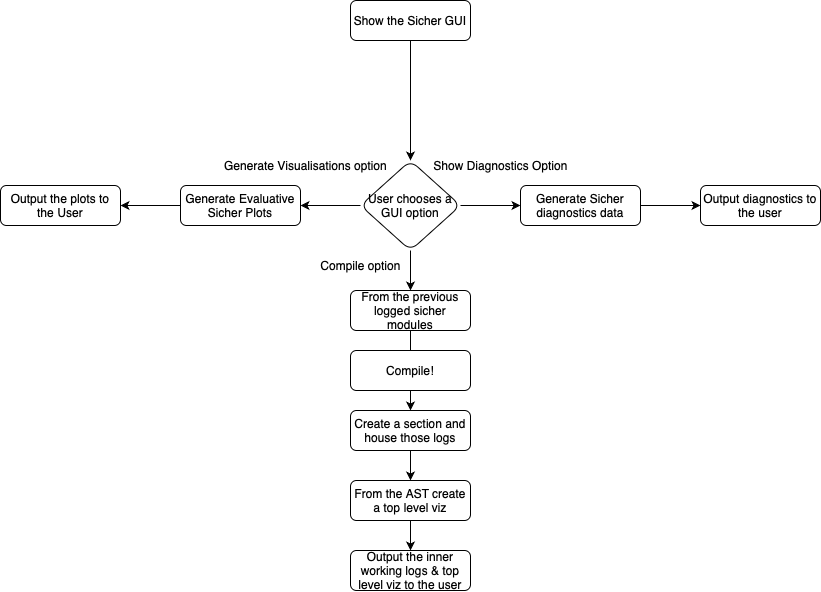

The diagram above was exported from draw.io. Its source (the exported page's mxGraphModel, read from the mxfile embedded in the PNG):
<mxGraphModel dx="2375" dy="2149" grid="1" gridSize="10" guides="1" tooltips="1" connect="1" arrows="1" fold="1" page="1" pageScale="1" pageWidth="827" pageHeight="1169" math="0" shadow="0">
  <root>
    <mxCell id="WIyWlLk6GJQsqaUBKTNV-0" />
    <mxCell id="WIyWlLk6GJQsqaUBKTNV-1" parent="WIyWlLk6GJQsqaUBKTNV-0" />
    <mxCell id="3KW_F3G9lZ9NENaHzJ8o-6" style="edgeStyle=orthogonalEdgeStyle;rounded=0;orthogonalLoop=1;jettySize=auto;html=1;" parent="WIyWlLk6GJQsqaUBKTNV-1" source="WIyWlLk6GJQsqaUBKTNV-3" target="3KW_F3G9lZ9NENaHzJ8o-0" edge="1">
      <mxGeometry relative="1" as="geometry" />
    </mxCell>
    <mxCell id="WIyWlLk6GJQsqaUBKTNV-3" value="From the previous logged sicher modules" style="rounded=1;whiteSpace=wrap;html=1;fontSize=12;glass=0;strokeWidth=1;shadow=0;" parent="WIyWlLk6GJQsqaUBKTNV-1" vertex="1">
      <mxGeometry x="160" y="70" width="120" height="40" as="geometry" />
    </mxCell>
    <mxCell id="3KW_F3G9lZ9NENaHzJ8o-7" style="edgeStyle=orthogonalEdgeStyle;rounded=0;orthogonalLoop=1;jettySize=auto;html=1;" parent="WIyWlLk6GJQsqaUBKTNV-1" source="3KW_F3G9lZ9NENaHzJ8o-0" target="3KW_F3G9lZ9NENaHzJ8o-1" edge="1">
      <mxGeometry relative="1" as="geometry" />
    </mxCell>
    <mxCell id="3KW_F3G9lZ9NENaHzJ8o-0" value="Create a section and house those logs" style="rounded=1;whiteSpace=wrap;html=1;fontSize=12;glass=0;strokeWidth=1;shadow=0;" parent="WIyWlLk6GJQsqaUBKTNV-1" vertex="1">
      <mxGeometry x="160" y="190" width="120" height="40" as="geometry" />
    </mxCell>
    <mxCell id="3KW_F3G9lZ9NENaHzJ8o-21" style="edgeStyle=orthogonalEdgeStyle;rounded=0;orthogonalLoop=1;jettySize=auto;html=1;entryX=0.5;entryY=0;entryDx=0;entryDy=0;" parent="WIyWlLk6GJQsqaUBKTNV-1" source="3KW_F3G9lZ9NENaHzJ8o-1" target="3KW_F3G9lZ9NENaHzJ8o-20" edge="1">
      <mxGeometry relative="1" as="geometry" />
    </mxCell>
    <mxCell id="3KW_F3G9lZ9NENaHzJ8o-1" value="From the AST create a top level viz" style="rounded=1;whiteSpace=wrap;html=1;fontSize=12;glass=0;strokeWidth=1;shadow=0;" parent="WIyWlLk6GJQsqaUBKTNV-1" vertex="1">
      <mxGeometry x="160" y="260" width="120" height="40" as="geometry" />
    </mxCell>
    <mxCell id="3KW_F3G9lZ9NENaHzJ8o-25" style="edgeStyle=orthogonalEdgeStyle;rounded=0;orthogonalLoop=1;jettySize=auto;html=1;entryX=0.5;entryY=0;entryDx=0;entryDy=0;" parent="WIyWlLk6GJQsqaUBKTNV-1" source="3KW_F3G9lZ9NENaHzJ8o-9" target="3KW_F3G9lZ9NENaHzJ8o-10" edge="1">
      <mxGeometry relative="1" as="geometry" />
    </mxCell>
    <mxCell id="3KW_F3G9lZ9NENaHzJ8o-9" value="Show the Sicher GUI" style="rounded=1;whiteSpace=wrap;html=1;fontSize=12;glass=0;strokeWidth=1;shadow=0;" parent="WIyWlLk6GJQsqaUBKTNV-1" vertex="1">
      <mxGeometry x="160" y="-220" width="120" height="40" as="geometry" />
    </mxCell>
    <mxCell id="3KW_F3G9lZ9NENaHzJ8o-12" style="edgeStyle=orthogonalEdgeStyle;rounded=0;orthogonalLoop=1;jettySize=auto;html=1;entryX=0.5;entryY=0;entryDx=0;entryDy=0;" parent="WIyWlLk6GJQsqaUBKTNV-1" source="3KW_F3G9lZ9NENaHzJ8o-10" target="WIyWlLk6GJQsqaUBKTNV-3" edge="1">
      <mxGeometry relative="1" as="geometry" />
    </mxCell>
    <mxCell id="3KW_F3G9lZ9NENaHzJ8o-16" style="edgeStyle=orthogonalEdgeStyle;rounded=0;orthogonalLoop=1;jettySize=auto;html=1;entryX=0;entryY=0.5;entryDx=0;entryDy=0;" parent="WIyWlLk6GJQsqaUBKTNV-1" source="3KW_F3G9lZ9NENaHzJ8o-10" target="3KW_F3G9lZ9NENaHzJ8o-14" edge="1">
      <mxGeometry relative="1" as="geometry" />
    </mxCell>
    <mxCell id="3KW_F3G9lZ9NENaHzJ8o-22" style="edgeStyle=orthogonalEdgeStyle;rounded=0;orthogonalLoop=1;jettySize=auto;html=1;entryX=1;entryY=0.5;entryDx=0;entryDy=0;" parent="WIyWlLk6GJQsqaUBKTNV-1" source="3KW_F3G9lZ9NENaHzJ8o-10" target="3KW_F3G9lZ9NENaHzJ8o-18" edge="1">
      <mxGeometry relative="1" as="geometry" />
    </mxCell>
    <mxCell id="3KW_F3G9lZ9NENaHzJ8o-10" value="User chooses a GUI option" style="rhombus;whiteSpace=wrap;html=1;rounded=1;glass=0;strokeWidth=1;shadow=0;" parent="WIyWlLk6GJQsqaUBKTNV-1" vertex="1">
      <mxGeometry x="170" y="-60" width="100" height="90" as="geometry" />
    </mxCell>
    <mxCell id="3KW_F3G9lZ9NENaHzJ8o-13" value="Compile option" style="text;html=1;align=center;verticalAlign=middle;resizable=0;points=[];autosize=1;strokeColor=none;fillColor=none;" parent="WIyWlLk6GJQsqaUBKTNV-1" vertex="1">
      <mxGeometry x="120" y="30" width="100" height="30" as="geometry" />
    </mxCell>
    <mxCell id="3KW_F3G9lZ9NENaHzJ8o-17" style="edgeStyle=orthogonalEdgeStyle;rounded=0;orthogonalLoop=1;jettySize=auto;html=1;entryX=0;entryY=0.5;entryDx=0;entryDy=0;" parent="WIyWlLk6GJQsqaUBKTNV-1" source="3KW_F3G9lZ9NENaHzJ8o-14" target="3KW_F3G9lZ9NENaHzJ8o-15" edge="1">
      <mxGeometry relative="1" as="geometry" />
    </mxCell>
    <mxCell id="3KW_F3G9lZ9NENaHzJ8o-14" value="Generate Sicher diagnostics data" style="rounded=1;whiteSpace=wrap;html=1;fontSize=12;glass=0;strokeWidth=1;shadow=0;" parent="WIyWlLk6GJQsqaUBKTNV-1" vertex="1">
      <mxGeometry x="330" y="-35" width="120" height="40" as="geometry" />
    </mxCell>
    <mxCell id="3KW_F3G9lZ9NENaHzJ8o-15" value="Output diagnostics to the user" style="rounded=1;whiteSpace=wrap;html=1;fontSize=12;glass=0;strokeWidth=1;shadow=0;" parent="WIyWlLk6GJQsqaUBKTNV-1" vertex="1">
      <mxGeometry x="510" y="-35" width="120" height="40" as="geometry" />
    </mxCell>
    <mxCell id="3KW_F3G9lZ9NENaHzJ8o-23" style="edgeStyle=orthogonalEdgeStyle;rounded=0;orthogonalLoop=1;jettySize=auto;html=1;entryX=1;entryY=0.5;entryDx=0;entryDy=0;" parent="WIyWlLk6GJQsqaUBKTNV-1" source="3KW_F3G9lZ9NENaHzJ8o-18" target="3KW_F3G9lZ9NENaHzJ8o-19" edge="1">
      <mxGeometry relative="1" as="geometry" />
    </mxCell>
    <mxCell id="3KW_F3G9lZ9NENaHzJ8o-18" value="Generate Evaluative Sicher Plots" style="rounded=1;whiteSpace=wrap;html=1;fontSize=12;glass=0;strokeWidth=1;shadow=0;" parent="WIyWlLk6GJQsqaUBKTNV-1" vertex="1">
      <mxGeometry x="-10" y="-35" width="120" height="40" as="geometry" />
    </mxCell>
    <mxCell id="3KW_F3G9lZ9NENaHzJ8o-19" value="Output the plots to the User" style="rounded=1;whiteSpace=wrap;html=1;fontSize=12;glass=0;strokeWidth=1;shadow=0;" parent="WIyWlLk6GJQsqaUBKTNV-1" vertex="1">
      <mxGeometry x="-190" y="-35" width="120" height="40" as="geometry" />
    </mxCell>
    <mxCell id="3KW_F3G9lZ9NENaHzJ8o-20" value="Output the inner working logs &amp;amp; top level viz to the user" style="rounded=1;whiteSpace=wrap;html=1;fontSize=12;glass=0;strokeWidth=1;shadow=0;" parent="WIyWlLk6GJQsqaUBKTNV-1" vertex="1">
      <mxGeometry x="160" y="330" width="120" height="40" as="geometry" />
    </mxCell>
    <mxCell id="3KW_F3G9lZ9NENaHzJ8o-24" value="Generate Visualisations option" style="text;html=1;align=center;verticalAlign=middle;resizable=0;points=[];autosize=1;strokeColor=none;fillColor=none;" parent="WIyWlLk6GJQsqaUBKTNV-1" vertex="1">
      <mxGeometry x="20" y="-70" width="190" height="30" as="geometry" />
    </mxCell>
    <mxCell id="3KW_F3G9lZ9NENaHzJ8o-26" value="Show Diagnostics Option" style="text;html=1;align=center;verticalAlign=middle;resizable=0;points=[];autosize=1;strokeColor=none;fillColor=none;" parent="WIyWlLk6GJQsqaUBKTNV-1" vertex="1">
      <mxGeometry x="230" y="-70" width="160" height="30" as="geometry" />
    </mxCell>
    <mxCell id="3KW_F3G9lZ9NENaHzJ8o-27" value="Compile!" style="rounded=1;whiteSpace=wrap;html=1;fontSize=12;glass=0;strokeWidth=1;shadow=0;" parent="WIyWlLk6GJQsqaUBKTNV-1" vertex="1">
      <mxGeometry x="160" y="130" width="120" height="40" as="geometry" />
    </mxCell>
  </root>
</mxGraphModel>